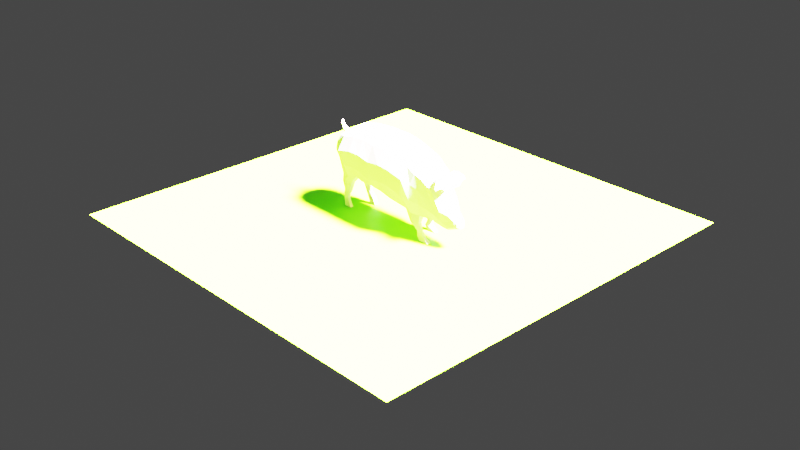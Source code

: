 # Source: pigCompleted_-_No_texture.blend  (saved by Blender 2.80.75; exported with 4.5.12 LTS)
import bpy
from mathutils import Matrix  # noqa: F401  (used for matrix-valued properties, if any)

bpy.ops.wm.read_factory_settings(use_empty=True)
scene = bpy.context.scene
scene.name = 'Scene'

# ---- collections
col_collection = bpy.data.collections.new('Collection'); scene.collection.children.link(col_collection)

# ---- materials (node trees are filled in below, after node groups)
mat_material_001 = bpy.data.materials.new('Material.001')
mat_material_002 = bpy.data.materials.new('Material.002')

# ---- material node trees
mat_material_001.use_nodes = True; mat_material_001.node_tree.nodes.clear()
_N = mat_material_001.node_tree.nodes; _L = mat_material_001.node_tree.links
n0 = _N.new('ShaderNodeOutputMaterial'); n0.name = 'Material Output'; n0.location = (300, 300)
n1 = _N.new('ShaderNodeBsdfPrincipled'); n1.name = 'Principled BSDF'; n1.location = (10, 300)
n1.distribution = 'GGX'
n1.subsurface_method = 'BURLEY'
n1.inputs[0].default_value = (0.8, 0.4383, 0.5361, 1.0)
n1.inputs[2].default_value = 1.0
n1.inputs[3].default_value = 1.45
n1.inputs[27].default_value = (0.0, 0.0, 0.0, 1.0)
n1.inputs[28].default_value = 1.0
_L.new(n1.outputs[0], n0.inputs[0])
n0.is_active_output = True
mat_material_002.use_nodes = True; mat_material_002.node_tree.nodes.clear()
_N = mat_material_002.node_tree.nodes; _L = mat_material_002.node_tree.links
n0 = _N.new('ShaderNodeOutputMaterial'); n0.name = 'Material Output'; n0.location = (300, 300)
n1 = _N.new('ShaderNodeBsdfPrincipled'); n1.name = 'Principled BSDF'; n1.location = (10, 300)
n1.distribution = 'GGX'
n1.subsurface_method = 'BURLEY'
n1.inputs[0].default_value = (0.157, 0.8, 0.0, 1.0)
n1.inputs[3].default_value = 1.45
n1.inputs[27].default_value = (0.0, 0.0, 0.0, 1.0)
n1.inputs[28].default_value = 1.0
_L.new(n1.outputs[0], n0.inputs[0])
n0.is_active_output = True

# ---- world
world_world = bpy.data.worlds.new('World'); scene.world = world_world
world_world.use_nodes = True; world_world.node_tree.nodes.clear()
_N = world_world.node_tree.nodes; _L = world_world.node_tree.links
n0 = _N.new('ShaderNodeOutputWorld'); n0.name = 'World Output'; n0.location = (300, 300)
n1 = _N.new('ShaderNodeBackground'); n1.name = 'Background'; n1.location = (10, 300)
n1.inputs[0].default_value = (0.05088, 0.05088, 0.05088, 1.0)
_L.new(n1.outputs[0], n0.inputs[0])
n0.is_active_output = True
world_world.color = (0.05088, 0.05088, 0.05088)
world_world.use_sun_shadow = False
world_world.sun_shadow_jitter_overblur = 0.0

# ---- cameras
cam_camera = bpy.data.cameras.new('Camera')
cam_camera.clip_end = 100.0
cam_camera.ortho_scale = 7.314

# ---- lights
light_light = bpy.data.lights.new('Light', 'SUN')
light_light.transmission_factor = 0.0
light_light.angle = 0.1993
light_light.energy = 1000.0
light_light.shadow_soft_size = 0.1
light_light.shadow_cascade_max_distance = 1000.0

# ---- meshes
me_plane = bpy.data.meshes.new('Plane')
me_plane.from_pydata([(0.5676, -0.1003, 0.1547), (0.448, -0.1405, 0.1889), (0.3143, -0.1429, -0.3372), (0.4815, -0.1238, -0.3691), (0.5073, -0.1668, -0.07919), (0.1295, -0.1798, -0.2852), (0.2391, -0.1346, 0.2636), (0.08434, -0.1356, 0.2917), (0.3554, -0.2563, 0.01421), (-0.05019, -0.1346, 0.2926), (-0.1807, -0.1346, 0.2911), (-0.0114, -0.1785, -0.253), (0.1684, -0.2563, 0.05389), (-0.3494, -0.1346, 0.2759), (-0.1463, -0.1767, -0.2416), (0.03027, -0.2563, 0.06381), (-0.4982, -0.1276, 0.2527), (-0.3998, -0.1531, -0.231), (-0.2953, -0.1785, -0.2377), (-0.2506, -0.2563, 0.07831), (-0.6265, -0.1531, 0.1599), (-0.6003, -0.1531, -0.2542), (-0.3872, -0.2563, 0.07831), (-0.6809, -0.1531, 0.07687), (-0.6578, -0.1224, -0.1214), (-0.549, -0.2563, 0.04092), (-0.6954, -0.1531, 0.02163), (-0.7108, -0.129, -0.0291), (-0.6444, -0.1961, -0.006689), (0.6405, -0.1238, -0.1647), (0.6751, -0.0997, 0.07137), (0.6071, -0.09163, -0.3716), (0.7363, -0.1074, -0.2427), (0.7528, -0.05721, -0.04133), (0.7252, -0.04959, -0.4143), (0.8296, -0.07488, -0.2697), (0.7963, -0.05708, -0.1209), (0.8086, -0.06852, -0.401), (-0.1117, -0.2563, 0.04931), (0.9092, -0.04626, -0.3654), (0.9119, -0.05083, -0.33), (0.8771, -0.05761, -0.3753), (0.8826, -0.06146, -0.3089), (0.8176, -0.04641, -0.2601), (0.8828, -0.04002, -0.2953), (-0.6931, -0.06622, -0.1243), (-0.7293, -0.07408, -0.03521), (-0.04002, -0.08813, -0.2933), (-0.1749, -0.0864, -0.2819), (0.869, -0.03675, -0.4038), (0.7918, -0.04247, -0.433), (0.9365, -0.02807, -0.3319), (0.6029, -0.04954, -0.4076), (0.4815, -0.04641, -0.3691), (-0.4754, -0.07653, 0.2728), (-0.338, -0.07653, 0.3003), (0.413, -0.04641, 0.2576), (0.5641, -0.04641, 0.1965), (0.6957, -0.05014, 0.08023), (-0.3193, -0.0827, -0.2623), (-0.3998, -0.07653, -0.231), (0.2926, -0.07653, -0.3122), (0.7088, -0.01195, -0.4545), (-0.6265, -0.07653, 0.1599), (0.0989, -0.0827, -0.2837), (0.7486, -0.04453, -0.04546), (-0.6003, -0.07653, -0.2542), (-0.7264, -0.07496, 0.02335), (-0.6879, -0.07898, 0.1104), (0.07258, -0.07653, 0.3018), (0.2145, -0.07653, 0.2881), (0.7934, -0.03087, -0.1049), (-0.2052, -0.07653, 0.3156), (-0.07471, -0.07653, 0.3171), (0.9322, -0.02451, -0.3803), (-0.6246, -0.1408, -0.3523), (-0.4971, -0.1408, -0.3423), (-0.4971, -0.08882, -0.3423), (-0.6246, -0.08882, -0.3523), (-0.6058, -0.1323, -0.4375), (-0.5258, -0.1323, -0.4409), (-0.5258, -0.09732, -0.4409), (-0.6039, -0.09183, -0.4391), (-0.6229, -0.1283, -0.4944), (-0.561, -0.1283, -0.497), (-0.561, -0.1013, -0.497), (-0.6261, -0.09408, -0.493), (-0.6192, -0.1269, -0.5542), (-0.5506, -0.134, -0.5586), (-0.5578, -0.09618, -0.5575), (-0.6355, -0.09557, -0.5531), (-0.6062, -0.1332, -0.6248), (-0.5218, -0.1332, -0.626), (-0.5218, -0.09636, -0.626), (-0.6062, -0.09636, -0.6248), (0.3677, -0.1375, -0.4549), (0.4867, -0.1375, -0.442), (0.4798, -0.09372, -0.4468), (0.3677, -0.09104, -0.4549), (0.4545, -0.1276, -0.5293), (0.5179, -0.1276, -0.5107), (0.512, -0.1042, -0.5148), (0.4545, -0.102, -0.5293), (0.4644, -0.1305, -0.5892), (0.5408, -0.1305, -0.5629), (0.535, -0.1014, -0.5669), (0.4644, -0.09911, -0.5892), (0.4993, -0.1359, -0.6288), (0.6081, -0.1359, -0.6281), (0.6081, -0.09367, -0.6281), (0.4993, -0.09367, -0.6288), (0.5427, -0.163, 0.04539), (0.3846, -0.203, 0.1469), (0.1865, -0.2, 0.2044), (0.04639, -0.2, 0.2162), (-0.2329, -0.2, 0.2303), (-0.3676, -0.2, 0.2226), (-0.517, -0.2, 0.1902), (-0.6407, -0.1834, 0.1008), (0.6503, -0.1463, -0.0355), (0.7478, -0.08531, -0.1297), (0.809, -0.06023, -0.1435), (-0.09827, -0.2, 0.2168), (-0.688, -0.1531, 0.04968), (0.8084, -0.04255, -0.1852), (-0.7152, -0.07262, 0.05141), (-0.7028, -0.1531, -0.006536), (0.4953, -0.1541, -0.2345), (0.3207, -0.2318, -0.1743), (0.1396, -0.2318, -0.13), (0.003397, -0.2318, -0.122), (-0.279, -0.2318, -0.1071), (-0.3963, -0.2318, -0.1015), (-0.5764, -0.1883, -0.1112), (-0.659, -0.1531, -0.09239), (0.6216, -0.1243, -0.2756), (0.7347, -0.08962, -0.3437), (0.8189, -0.07014, -0.3366), (-0.1358, -0.2318, -0.1517), (0.9098, -0.04922, -0.3477), (0.8816, -0.06152, -0.3416), (-0.7324, -0.07043, -0.004869), (0.9352, -0.02531, -0.3568), (0.5218, -0.123, 0.17), (0.3955, -0.1542, -0.355), (0.426, -0.2031, -0.03257), (0.387, -0.06147, -0.3406), (0.4885, -0.04641, 0.227), (0.4244, -0.1624, -0.4506), (0.4212, -0.08299, -0.4502), (0.4838, -0.1485, -0.5218), (0.4811, -0.09523, -0.5215), (0.5065, -0.1367, -0.5766), (0.4975, -0.09236, -0.5775), (0.5537, -0.1359, -0.6285), (0.5537, -0.09367, -0.6285), (0.4694, -0.1856, 0.08378), (0.4044, -0.1987, -0.2025), (-0.418, -0.1346, 0.2621), (-0.5072, -0.1761, -0.2453), (-0.4681, -0.2563, 0.05961), (-0.5, -0.07653, -0.2426), (-0.4067, -0.07653, 0.2866), (-0.5681, -0.1638, -0.35), (-0.5579, -0.07264, -0.3396), (-0.5667, -0.1524, -0.4419), (-0.5645, -0.07515, -0.4308), (-0.5902, -0.1376, -0.4939), (-0.5883, -0.0896, -0.4858), (-0.5946, -0.134, -0.5567), (-0.5946, -0.09559, -0.5567), (-0.564, -0.1332, -0.6254), (-0.564, -0.09636, -0.6254), (-0.4423, -0.2, 0.2064), (-0.4936, -0.2332, -0.109), (0.769, -0.1157, -0.01977), (0.7018, -0.152, 0.06027), (0.6953, -0.1111, 0.1005), (0.798, -0.091, -0.01129), (0.7686, -0.1355, 0.02406), (0.7297, -0.1569, 0.06612), (0.7282, -0.1444, 0.09573), (0.7912, -0.1369, 0.02769), (0.7713, -0.1978, 0.01372), (0.7619, -0.1987, 0.03175), (0.7602, -0.1917, 0.05076), (0.7816, -0.1875, 0.02748), (-0.688, -0.03284, 0.1229), (-0.6725, -0.03218, 0.1438), (-0.7441, -0.02152, 0.1558), (-0.7368, -0.02185, 0.1677), (-0.7725, -0.01542, 0.2035), (-0.7657, -0.01588, 0.2101), (-0.7777, -0.01172, 0.2315), (-0.7703, -0.0118, 0.2341), (-0.7687, -0.006673, 0.2438), (-0.7652, -0.00761, 0.2425), (0.4815, 0.0, -0.3691), (0.5641, 0.0, 0.1965), (0.413, 0.0, 0.2756), (0.2928, 0.0, -0.3201), (0.1085, 0.0, -0.301), (0.2145, 0.0, 0.3062), (0.07258, 0.0, 0.3199), (-0.03262, 0.0, -0.3115), (-0.3105, 0.0, -0.2998), (-0.2052, 0.0, 0.3337), (-0.338, 0.0, 0.3184), (-0.4128, 0.0, -0.2754), (-0.6416, 0.0, -0.219), (-0.4754, 0.0, 0.2728), (-0.6265, 0.0, 0.1599), (-0.6879, 0.0, 0.09229), (-0.704, 0.0, -0.09413), (-0.7248, 0.0, -0.03361), (0.604, 0.0, -0.4069), (0.678, 0.0, 0.08577), (0.7059, 0.0, -0.4488), (0.7684, 0.0, -0.05219), (0.7887, 0.0, -0.4404), (0.7974, 0.0, -0.1002), (-0.07471, 0.0, 0.3352), (-0.1703, 0.0, -0.2833), (-0.7314, 0.0, 0.01991), (0.8176, 0.0, -0.2601), (0.9314, 0.0, -0.3835), (0.9369, 0.0, -0.331), (0.866, 0.0, -0.4136), (0.8819, 0.0, -0.2925), (0.5676, 0.1003, 0.1547), (0.448, 0.1405, 0.1889), (0.3143, 0.1429, -0.3372), (0.4815, 0.1238, -0.3691), (0.5073, 0.1668, -0.07919), (0.1295, 0.1798, -0.2852), (0.2391, 0.1346, 0.2636), (0.08434, 0.1356, 0.2917), (0.3554, 0.2563, 0.01421), (-0.05019, 0.1346, 0.2926), (-0.1807, 0.1346, 0.2911), (-0.0114, 0.1785, -0.253), (0.1684, 0.2563, 0.05389), (-0.3494, 0.1346, 0.2759), (-0.1463, 0.1767, -0.2416), (0.03027, 0.2563, 0.06381), (-0.4982, 0.1276, 0.2527), (-0.3998, 0.1531, -0.231), (-0.2953, 0.1785, -0.2377), (-0.2506, 0.2563, 0.07831), (-0.6265, 0.1531, 0.1599), (-0.6003, 0.1531, -0.2542), (-0.3872, 0.2563, 0.07831), (-0.6809, 0.1531, 0.07687), (-0.6578, 0.1224, -0.1214), (-0.549, 0.2563, 0.04092), (-0.6954, 0.1531, 0.02163), (-0.7108, 0.129, -0.0291), (-0.6444, 0.1961, -0.006689), (0.6405, 0.1238, -0.1647), (0.6751, 0.0997, 0.07137), (0.6071, 0.09163, -0.3716), (0.7363, 0.1074, -0.2427), (0.7528, 0.05721, -0.04133), (0.7252, 0.04959, -0.4143), (0.8296, 0.07488, -0.2697), (0.7963, 0.05708, -0.1209), (0.8086, 0.06852, -0.401), (-0.1117, 0.2563, 0.04931), (0.9092, 0.04626, -0.3654), (0.9119, 0.05083, -0.33), (0.8771, 0.05761, -0.3753), (0.8826, 0.06146, -0.3089), (0.8176, 0.04641, -0.2601), (0.8828, 0.04002, -0.2953), (-0.6931, 0.06622, -0.1243), (-0.7293, 0.07408, -0.03521), (-0.04002, 0.08813, -0.2933), (-0.1749, 0.0864, -0.2819), (0.869, 0.03675, -0.4038), (0.7918, 0.04247, -0.433), (0.9365, 0.02807, -0.3319), (0.6029, 0.04954, -0.4076), (0.4815, 0.04641, -0.3691), (-0.4754, 0.07653, 0.2728), (-0.338, 0.07653, 0.3003), (0.413, 0.04641, 0.2576), (0.5641, 0.04641, 0.1965), (0.6957, 0.05014, 0.08023), (-0.3193, 0.0827, -0.2623), (-0.3998, 0.07653, -0.231), (0.2926, 0.07653, -0.3122), (0.7088, 0.01195, -0.4545), (-0.6265, 0.07653, 0.1599), (0.0989, 0.0827, -0.2837), (0.7486, 0.04453, -0.04546), (-0.6003, 0.07653, -0.2542), (-0.7264, 0.07496, 0.02335), (-0.6879, 0.07898, 0.1104), (0.07258, 0.07653, 0.3018), (0.2145, 0.07653, 0.2881), (0.7934, 0.03087, -0.1049), (-0.2052, 0.07653, 0.3156), (-0.07471, 0.07653, 0.3171), (0.9337, 0.02423, -0.3801), (-0.6062, 0.1408, -0.3523), (-0.4787, 0.1408, -0.3423), (-0.4787, 0.08882, -0.3423), (-0.6062, 0.08882, -0.3523), (-0.5563, 0.1323, -0.4375), (-0.4763, 0.1323, -0.4409), (-0.4763, 0.09732, -0.4409), (-0.5544, 0.09183, -0.4391), (-0.5313, 0.1283, -0.4944), (-0.4694, 0.1283, -0.497), (-0.4694, 0.1013, -0.497), (-0.5345, 0.09408, -0.493), (-0.4908, 0.1269, -0.5542), (-0.4222, 0.134, -0.5586), (-0.4294, 0.09618, -0.5575), (-0.5071, 0.09557, -0.5531), (-0.4778, 0.1332, -0.6248), (-0.3933, 0.1332, -0.626), (-0.3933, 0.09636, -0.626), (-0.4778, 0.09636, -0.6248), (0.3238, 0.1375, -0.4549), (0.4428, 0.1375, -0.442), (0.4358, 0.09372, -0.4468), (0.3238, 0.09104, -0.4549), (0.3564, 0.1383, -0.5293), (0.4412, 0.1276, -0.5107), (0.4353, 0.1042, -0.5148), (0.3622, 0.1083, -0.5293), (0.338, 0.1305, -0.5892), (0.4145, 0.1305, -0.5629), (0.4086, 0.1014, -0.5669), (0.338, 0.09911, -0.5892), (0.373, 0.1359, -0.6288), (0.4818, 0.1359, -0.6281), (0.4818, 0.09367, -0.6281), (0.373, 0.09367, -0.6288), (0.8098, 0.0, -0.1826), (-0.7174, 0.0, 0.05148), (0.5427, 0.163, 0.04539), (0.3846, 0.203, 0.1469), (0.1865, 0.2, 0.2044), (0.04639, 0.2, 0.2162), (-0.2329, 0.2, 0.2303), (-0.3676, 0.2, 0.2226), (-0.517, 0.2, 0.1902), (-0.6407, 0.1834, 0.1008), (0.6503, 0.1463, -0.0355), (0.7478, 0.08531, -0.1297), (0.809, 0.06023, -0.1435), (-0.09827, 0.2, 0.2168), (-0.688, 0.1531, 0.04968), (0.8084, 0.04255, -0.1852), (-0.7152, 0.07262, 0.05141), (-0.7285, 0.0, -0.01005), (0.9367, -0.0004912, -0.3578), (-0.7028, 0.1531, -0.006536), (0.4953, 0.1541, -0.2345), (0.3207, 0.2318, -0.1743), (0.1396, 0.2318, -0.13), (0.003397, 0.2318, -0.122), (-0.279, 0.2318, -0.1071), (-0.3963, 0.2318, -0.1015), (-0.5764, 0.1883, -0.1112), (-0.659, 0.1531, -0.09239), (0.6216, 0.1243, -0.2756), (0.7347, 0.08962, -0.3437), (0.8189, 0.07014, -0.3366), (-0.1358, 0.2318, -0.1517), (0.9098, 0.04922, -0.3477), (0.8816, 0.06152, -0.3416), (-0.7324, 0.07043, -0.004869), (0.9362, 0.02441, -0.3571), (0.4885, 0.0, 0.2451), (0.3871, 0.0, -0.3446), (0.5218, 0.123, 0.17), (0.3955, 0.1542, -0.355), (0.426, 0.2031, -0.03257), (0.387, 0.06147, -0.3406), (0.4885, 0.04641, 0.227), (0.3805, 0.1624, -0.4506), (0.3773, 0.08299, -0.4502), (0.4071, 0.1485, -0.5218), (0.4045, 0.09523, -0.5215), (0.3802, 0.1367, -0.5766), (0.3712, 0.09236, -0.5775), (0.4274, 0.1359, -0.6285), (0.4274, 0.09367, -0.6285), (0.4694, 0.1856, 0.08378), (0.4044, 0.1987, -0.2025), (-0.4067, 0.0, 0.3047), (-0.5617, 0.0, -0.2529), (-0.418, 0.1346, 0.2621), (-0.5072, 0.1761, -0.2453), (-0.4681, 0.2563, 0.05961), (-0.5, 0.07653, -0.2426), (-0.4067, 0.07653, 0.2866), (-0.5497, 0.1638, -0.35), (-0.5396, 0.07264, -0.3396), (-0.5172, 0.1524, -0.4419), (-0.5149, 0.07515, -0.4308), (-0.4986, 0.1376, -0.4939), (-0.4966, 0.0896, -0.4858), (-0.4661, 0.134, -0.5567), (-0.4661, 0.09559, -0.5567), (-0.4355, 0.1332, -0.6254), (-0.4355, 0.09636, -0.6254), (-0.4423, 0.2, 0.2064), (-0.4936, 0.2332, -0.109), (0.769, 0.1157, -0.01977), (0.7018, 0.152, 0.06027), (0.6953, 0.1111, 0.1005), (0.798, 0.091, -0.01129), (0.7686, 0.1355, 0.02406), (0.7297, 0.1569, 0.06612), (0.7282, 0.1444, 0.09573), (0.7912, 0.1369, 0.02769), (0.7713, 0.1978, 0.01372), (0.7619, 0.1987, 0.03175), (0.7602, 0.1917, 0.05076), (0.7816, 0.1875, 0.02748), (-0.6724, 0.0, 0.1526), (-0.6905, 0.0, 0.1178), (-0.688, 0.03284, 0.1229), (-0.6725, 0.03218, 0.1438), (-0.7347, 0.0, 0.1739), (-0.7455, 0.0, 0.1543), (-0.7441, 0.02152, 0.1558), (-0.7368, 0.02185, 0.1677), (-0.763, 0.0, 0.2125), (-0.7745, 0.0, 0.2028), (-0.7725, 0.01542, 0.2035), (-0.7657, 0.01588, 0.2101), (-0.7683, 0.0, 0.2354), (-0.7792, 0.0, 0.2316), (-0.7777, 0.01172, 0.2315), (-0.7703, 0.0118, 0.2341), (-0.7642, 0.0, 0.2435), (-0.7668, 0.0, 0.2458), (-0.7687, 0.006673, 0.2438), (-0.7652, 0.00761, 0.2425)], [], [(157, 144, 3, 127), (129, 5, 2, 128), (130, 11, 5, 129), (138, 14, 11, 130), (132, 17, 18, 131), (174, 159, 17, 132), (134, 24, 21, 133), (123, 118, 20, 23), (127, 3, 31, 135), (135, 31, 34, 136), (136, 34, 37, 137), (131, 18, 14, 138), (115, 19, 38, 122), (120, 32, 35, 121), (119, 29, 32, 120), (111, 4, 29, 119), (126, 134, 28, 26), (118, 28, 25, 117), (173, 160, 22, 116), (116, 22, 19, 115), (122, 38, 15, 114), (114, 15, 12, 113), (113, 12, 8, 112), (156, 145, 4, 111), (140, 41, 39, 139), (137, 37, 41, 140), (44, 43, 35, 42), (46, 45, 24, 27), (48, 47, 11, 14), (50, 49, 41, 37), (51, 44, 42, 40), (53, 52, 31, 3), (162, 54, 16, 158), (147, 56, 1, 143), (58, 57, 0, 30), (60, 59, 18, 17), (144, 2, 95, 148), (52, 62, 34, 31), (54, 63, 20, 16), (64, 61, 2, 5), (33, 65, 178, 175), (161, 60, 77, 164), (125, 67, 26, 123), (70, 69, 7, 6), (124, 71, 36, 121), (56, 70, 6, 1), (62, 50, 37, 34), (63, 68, 23, 20), (71, 65, 33, 36), (45, 66, 21, 24), (73, 72, 10, 9), (69, 73, 9, 7), (47, 64, 5, 11), (59, 48, 14, 18), (142, 51, 40, 139), (141, 46, 27, 126), (49, 74, 39, 41), (72, 55, 13, 10), (206, 207, 55, 72), (227, 225, 74, 49), (357, 214, 46, 141), (358, 226, 51, 142), (205, 222, 48, 59), (204, 201, 64, 47), (203, 221, 73, 69), (221, 206, 72, 73), (213, 209, 66, 45), (220, 218, 65, 71), (63, 211, 424, 188), (217, 219, 50, 62), (199, 202, 70, 56), (340, 220, 71, 124), (202, 203, 69, 70), (341, 223, 67, 125), (394, 208, 60, 161), (218, 216, 58, 65), (201, 200, 61, 64), (210, 211, 63, 54), (215, 217, 62, 52), (377, 197, 53, 146), (208, 205, 59, 60), (216, 198, 57, 58), (376, 199, 56, 147), (393, 210, 54, 162), (197, 215, 52, 53), (226, 228, 44, 51), (219, 227, 49, 50), (222, 204, 47, 48), (214, 213, 45, 46), (228, 224, 43, 44), (75, 78, 82, 79), (159, 21, 75, 163), (21, 66, 78, 75), (60, 17, 76, 77), (166, 81, 85, 168), (163, 75, 79, 165), (164, 77, 81, 166), (77, 76, 80, 81), (85, 84, 88, 89), (81, 80, 84, 85), (79, 82, 86, 83), (165, 79, 83, 167), (87, 90, 94, 91), (83, 86, 90, 87), (167, 83, 87, 169), (168, 85, 89, 170), (172, 93, 92, 171), (169, 87, 91, 171), (170, 89, 93, 172), (89, 88, 92, 93), (95, 98, 102, 99), (146, 53, 97, 149), (2, 61, 98, 95), (53, 3, 96, 97), (99, 102, 106, 103), (148, 95, 99, 150), (149, 97, 101, 151), (97, 96, 100, 101), (153, 105, 109, 155), (150, 99, 103, 152), (151, 101, 105, 153), (101, 100, 104, 105), (155, 109, 108, 154), (105, 104, 108, 109), (103, 106, 110, 107), (152, 103, 107, 154), (212, 341, 125, 68), (224, 340, 124, 43), (43, 124, 121, 35), (68, 125, 123, 23), (143, 156, 111, 0), (6, 113, 112, 1), (7, 114, 113, 6), (9, 122, 114, 7), (13, 116, 115, 10), (158, 173, 116, 13), (20, 118, 117, 16), (0, 111, 119, 30), (30, 119, 120, 33), (33, 120, 121, 36), (10, 115, 122, 9), (26, 28, 118, 123), (225, 358, 142, 74), (223, 357, 141, 67), (67, 141, 126, 26), (74, 142, 139, 39), (35, 137, 140, 42), (42, 140, 139, 40), (27, 24, 134, 126), (19, 131, 138, 38), (32, 136, 137, 35), (29, 135, 136, 32), (4, 127, 135, 29), (28, 134, 133, 25), (160, 174, 132, 22), (22, 132, 131, 19), (38, 138, 130, 15), (15, 130, 129, 12), (12, 129, 128, 8), (145, 157, 127, 4), (8, 128, 157, 145), (1, 112, 156, 143), (104, 152, 154, 108), (110, 155, 154, 107), (102, 151, 153, 106), (100, 150, 152, 104), (106, 153, 155, 110), (98, 149, 151, 102), (96, 148, 150, 100), (61, 146, 149, 98), (198, 376, 147, 57), (200, 377, 146, 61), (3, 144, 148, 96), (57, 147, 143, 0), (112, 8, 145, 156), (128, 2, 144, 157), (25, 133, 174, 160), (16, 117, 173, 158), (90, 170, 172, 94), (88, 169, 171, 92), (94, 172, 171, 91), (86, 168, 170, 90), (84, 167, 169, 88), (80, 165, 167, 84), (78, 164, 166, 82), (76, 163, 165, 80), (82, 166, 168, 86), (17, 159, 163, 76), (207, 393, 162, 55), (209, 394, 161, 66), (66, 161, 164, 78), (55, 162, 158, 13), (117, 25, 160, 173), (133, 21, 159, 174), (177, 176, 180, 181), (30, 33, 175, 176), (65, 58, 177, 178), (58, 30, 176, 177), (179, 182, 186, 183), (175, 178, 182, 179), (176, 175, 179, 180), (178, 177, 181, 182), (186, 185, 184, 183), (180, 179, 183, 184), (182, 181, 185, 186), (181, 180, 184, 185), (188, 424, 428, 190), (68, 63, 188, 187), (212, 68, 187, 425), (189, 190, 192, 191), (187, 188, 190, 189), (425, 187, 189, 429), (192, 432, 436, 194), (429, 189, 191, 433), (190, 428, 432, 192), (193, 194, 196, 195), (191, 192, 194, 193), (433, 191, 193, 437), (440, 441, 195, 196), (437, 193, 195, 441), (194, 436, 440, 196), (392, 360, 232, 379), (362, 361, 231, 234), (363, 362, 234, 240), (371, 363, 240, 243), (365, 364, 247, 246), (411, 365, 246, 396), (367, 366, 250, 253), (354, 252, 249, 349), (360, 368, 260, 232), (368, 369, 263, 260), (369, 370, 266, 263), (364, 371, 243, 247), (346, 353, 267, 248), (351, 352, 264, 261), (350, 351, 261, 258), (342, 350, 258, 233), (359, 255, 257, 367), (349, 348, 254, 257), (410, 347, 251, 397), (347, 346, 248, 251), (353, 345, 244, 267), (345, 344, 241, 244), (344, 343, 237, 241), (391, 342, 233, 380), (373, 372, 268, 270), (370, 373, 270, 266), (273, 271, 264, 272), (275, 256, 253, 274), (277, 243, 240, 276), (279, 266, 270, 278), (280, 269, 271, 273), (282, 232, 260, 281), (399, 395, 245, 283), (382, 378, 230, 285), (287, 259, 229, 286), (289, 246, 247, 288), (379, 383, 324, 231), (281, 260, 263, 291), (283, 245, 249, 292), (293, 234, 231, 290), (262, 412, 415, 294), (398, 401, 306, 289), (356, 354, 255, 296), (299, 235, 236, 298), (355, 352, 265, 300), (285, 230, 235, 299), (291, 263, 266, 279), (292, 249, 252, 297), (300, 265, 262, 294), (274, 253, 250, 295), (302, 238, 239, 301), (298, 236, 238, 302), (276, 240, 234, 293), (288, 247, 243, 277), (375, 372, 269, 280), (374, 359, 256, 275), (278, 270, 268, 303), (301, 239, 242, 284), (206, 301, 284, 207), (227, 278, 303, 225), (357, 374, 275, 214), (358, 375, 280, 226), (205, 288, 277, 222), (204, 276, 293, 201), (203, 298, 302, 221), (221, 302, 301, 206), (213, 274, 295, 209), (220, 300, 294, 218), (292, 427, 424, 211), (217, 291, 279, 219), (199, 285, 299, 202), (340, 355, 300, 220), (202, 299, 298, 203), (341, 356, 296, 223), (394, 398, 289, 208), (218, 294, 287, 216), (201, 293, 290, 200), (210, 283, 292, 211), (215, 281, 291, 217), (377, 381, 282, 197), (208, 289, 288, 205), (216, 287, 286, 198), (376, 382, 285, 199), (393, 399, 283, 210), (197, 282, 281, 215), (226, 280, 273, 228), (219, 279, 278, 227), (222, 277, 276, 204), (214, 275, 274, 213), (228, 273, 272, 224), (304, 308, 311, 307), (396, 400, 304, 250), (250, 304, 307, 295), (289, 306, 305, 246), (403, 405, 314, 310), (400, 402, 308, 304), (401, 403, 310, 306), (306, 310, 309, 305), (314, 318, 317, 313), (310, 314, 313, 309), (308, 312, 315, 311), (402, 404, 312, 308), (316, 320, 323, 319), (312, 316, 319, 315), (404, 406, 316, 312), (405, 407, 318, 314), (409, 408, 321, 322), (406, 408, 320, 316), (407, 409, 322, 318), (318, 322, 321, 317), (324, 328, 331, 327), (381, 384, 326, 282), (231, 324, 327, 290), (282, 326, 325, 232), (328, 332, 335, 331), (383, 385, 328, 324), (384, 386, 330, 326), (326, 330, 329, 325), (388, 390, 338, 334), (385, 387, 332, 328), (386, 388, 334, 330), (330, 334, 333, 329), (390, 389, 337, 338), (334, 338, 337, 333), (332, 336, 339, 335), (387, 389, 336, 332), (212, 297, 356, 341), (224, 272, 355, 340), (272, 264, 352, 355), (297, 252, 354, 356), (378, 229, 342, 391), (235, 230, 343, 344), (236, 235, 344, 345), (238, 236, 345, 353), (242, 239, 346, 347), (395, 242, 347, 410), (249, 245, 348, 349), (229, 259, 350, 342), (259, 262, 351, 350), (262, 265, 352, 351), (239, 238, 353, 346), (255, 354, 349, 257), (225, 303, 375, 358), (223, 296, 374, 357), (296, 255, 359, 374), (303, 268, 372, 375), (264, 271, 373, 370), (271, 269, 372, 373), (256, 359, 367, 253), (248, 267, 371, 364), (261, 264, 370, 369), (258, 261, 369, 368), (233, 258, 368, 360), (257, 254, 366, 367), (397, 251, 365, 411), (251, 248, 364, 365), (267, 244, 363, 371), (244, 241, 362, 363), (241, 237, 361, 362), (380, 233, 360, 392), (237, 380, 392, 361), (230, 378, 391, 343), (333, 337, 389, 387), (339, 336, 389, 390), (331, 335, 388, 386), (329, 333, 387, 385), (335, 339, 390, 388), (327, 331, 386, 384), (325, 329, 385, 383), (290, 327, 384, 381), (198, 286, 382, 376), (200, 290, 381, 377), (232, 325, 383, 379), (286, 229, 378, 382), (343, 391, 380, 237), (361, 392, 379, 231), (254, 397, 411, 366), (245, 395, 410, 348), (319, 323, 409, 407), (317, 321, 408, 406), (323, 320, 408, 409), (315, 319, 407, 405), (313, 317, 406, 404), (309, 313, 404, 402), (307, 311, 403, 401), (305, 309, 402, 400), (311, 315, 405, 403), (246, 305, 400, 396), (207, 284, 399, 393), (209, 295, 398, 394), (295, 307, 401, 398), (284, 242, 395, 399), (348, 410, 397, 254), (366, 411, 396, 250), (414, 418, 417, 413), (259, 413, 412, 262), (294, 415, 414, 287), (287, 414, 413, 259), (416, 420, 423, 419), (412, 416, 419, 415), (413, 417, 416, 412), (415, 419, 418, 414), (423, 420, 421, 422), (417, 421, 420, 416), (419, 423, 422, 418), (418, 422, 421, 417), (427, 431, 428, 424), (297, 426, 427, 292), (212, 425, 426, 297), (430, 434, 435, 431), (426, 430, 431, 427), (425, 429, 430, 426), (435, 439, 436, 432), (429, 433, 434, 430), (431, 435, 432, 428), (438, 442, 443, 439), (434, 438, 439, 435), (433, 437, 438, 434), (440, 443, 442, 441), (437, 441, 442, 438), (439, 443, 440, 436)])
_uv = me_plane.uv_layers.new(name='UVMap')
_uv.uv.foreach_set('vector', [1.0, 0.2451, 1.0, 0.0, 1.0, 0.0, 1.0, 0.2451, 1.0, 0.2451, 1.0, 0.0, 1.0, 0.0, 1.0, 0.2451, 1.0, 0.2451, 1.0, 0.0, 1.0, 0.0, 1.0, 0.2451, 1.0, 0.2451, 1.0, 0.0, 1.0, 0.0, 1.0, 0.2451, 1.0, 0.2451, 1.0, 0.0, 1.0, 0.0, 1.0, 0.2451, 1.0, 0.2451, 1.0, 0.0, 1.0, 0.0, 1.0, 0.2451, 1.0, 0.2451, 1.0, 0.0, 1.0, 0.0, 1.0, 0.2451, 0.0, 0.7539, 1.0, 0.7539, 1.0, 1.0, 0.0, 1.0, 1.0, 0.2451, 1.0, 0.0, 1.0, 0.0, 1.0, 0.2451, 1.0, 0.2451, 1.0, 0.0, 1.0, 0.0, 1.0, 0.2451, 1.0, 0.2451, 1.0, 0.0, 1.0, 0.0, 1.0, 0.2451, 1.0, 0.2451, 1.0, 0.0, 1.0, 0.0, 1.0, 0.2451, 1.0, 0.7539, 1.0, 0.5, 1.0, 0.5, 1.0, 0.7539, 1.0, 0.7539, 1.0, 0.5, 1.0, 0.5, 1.0, 0.7539, 1.0, 0.7539, 1.0, 0.5, 1.0, 0.5, 1.0, 0.7539, 1.0, 0.7539, 1.0, 0.5, 1.0, 0.5, 1.0, 0.7539, 0.0, 0.2451, 1.0, 0.2451, 1.0, 0.5, 0.0, 0.5, 1.0, 0.7539, 1.0, 0.5, 1.0, 0.5, 1.0, 0.7539, 1.0, 0.7539, 1.0, 0.5, 1.0, 0.5, 1.0, 0.7539, 1.0, 0.7539, 1.0, 0.5, 1.0, 0.5, 1.0, 0.7539, 1.0, 0.7539, 1.0, 0.5, 1.0, 0.5, 1.0, 0.7539, 1.0, 0.7539, 1.0, 0.5, 1.0, 0.5, 1.0, 0.7539, 1.0, 0.7539, 1.0, 0.5, 1.0, 0.5, 1.0, 0.7539, 1.0, 0.7539, 1.0, 0.5, 1.0, 0.5, 1.0, 0.7539, 1.0, 0.2451, 1.0, 0.0, 1.0, 0.0, 1.0, 0.2451, 1.0, 0.2451, 1.0, 0.0, 1.0, 0.0, 1.0, 0.2451, 1.0, 0.5, 1.0, 0.5, 1.0, 0.5, 1.0, 0.5, 0.0, 0.0, 1.0, 0.0, 1.0, 0.0, 0.0, 0.0, 1.0, 0.0, 1.0, 0.0, 1.0, 0.0, 1.0, 0.0, 1.0, 0.0, 1.0, 0.0, 1.0, 0.0, 1.0, 0.0, 1.0, 0.5, 1.0, 0.5, 1.0, 0.5, 1.0, 0.5, 1.0, 0.0, 1.0, 0.0, 1.0, 0.0, 1.0, 0.0, 1.0, 1.0, 1.0, 1.0, 1.0, 1.0, 1.0, 1.0, 1.0, 1.0, 1.0, 1.0, 1.0, 1.0, 1.0, 1.0, 1.0, 1.0, 1.0, 1.0, 1.0, 1.0, 1.0, 1.0, 1.0, 0.0, 1.0, 0.0, 1.0, 0.0, 1.0, 0.0, 1.0, 0.0, 1.0, 0.0, 1.0, 0.0, 1.0, 0.0, 1.0, 0.0, 1.0, 0.0, 1.0, 0.0, 1.0, 0.0, 1.0, 1.0, 1.0, 1.0, 1.0, 1.0, 1.0, 1.0, 1.0, 0.0, 1.0, 0.0, 1.0, 0.0, 1.0, 0.0, 1.0, 1.0, 1.0, 1.0, 1.0, 1.0, 1.0, 1.0, 1.0, 0.0, 1.0, 0.0, 1.0, 0.0, 1.0, 0.0, 0.0, 0.7539, 0.0, 0.5, 0.0, 0.5, 0.0, 0.7539, 1.0, 1.0, 1.0, 1.0, 1.0, 1.0, 1.0, 1.0, 1.0, 0.7539, 1.0, 1.0, 1.0, 1.0, 1.0, 0.7539, 1.0, 1.0, 1.0, 1.0, 1.0, 1.0, 1.0, 1.0, 1.0, 0.0, 1.0, 0.0, 1.0, 0.0, 1.0, 0.0, 1.0, 1.0, 0.0, 1.0, 0.0, 1.0, 1.0, 1.0, 1.0, 1.0, 1.0, 1.0, 1.0, 1.0, 1.0, 1.0, 1.0, 0.0, 1.0, 0.0, 1.0, 0.0, 1.0, 0.0, 1.0, 1.0, 1.0, 1.0, 1.0, 1.0, 1.0, 1.0, 1.0, 1.0, 1.0, 1.0, 1.0, 1.0, 1.0, 1.0, 1.0, 0.0, 1.0, 0.0, 1.0, 0.0, 1.0, 0.0, 1.0, 0.0, 1.0, 0.0, 1.0, 0.0, 1.0, 0.0, 1.0, 0.2451, 1.0, 0.5, 1.0, 0.5, 1.0, 0.2451, 0.0, 0.2451, 0.0, 0.0, 0.0, 0.0, 0.0, 0.2451, 1.0, 0.0, 1.0, 0.0, 1.0, 0.0, 1.0, 0.0, 1.0, 1.0, 1.0, 1.0, 1.0, 1.0, 1.0, 1.0, 1.0, 1.0, 1.0, 1.0, 1.0, 1.0, 1.0, 1.0, 1.0, 0.0, 1.0, 0.0, 1.0, 0.0, 1.0, 0.0, 0.0, 0.2451, 0.0, 0.0, 0.0, 0.0, 0.0, 0.2451, 1.0, 0.2451, 1.0, 0.5, 1.0, 0.5, 1.0, 0.2451, 1.0, 0.0, 1.0, 0.0, 1.0, 0.0, 1.0, 0.0, 1.0, 0.0, 1.0, 0.0, 1.0, 0.0, 1.0, 0.0, 1.0, 1.0, 1.0, 1.0, 1.0, 1.0, 1.0, 1.0, 1.0, 1.0, 1.0, 1.0, 1.0, 1.0, 1.0, 1.0, 1.0, 0.0, 1.0, 0.0, 1.0, 0.0, 1.0, 0.0, 1.0, 1.0, 1.0, 1.0, 1.0, 1.0, 1.0, 1.0, 1.0, 1.0, 1.0, 1.0, 1.0, 1.0, 1.0, 1.0, 1.0, 0.0, 1.0, 0.0, 1.0, 0.0, 1.0, 0.0, 1.0, 1.0, 1.0, 1.0, 1.0, 1.0, 1.0, 1.0, 1.0, 0.7539, 1.0, 1.0, 1.0, 1.0, 1.0, 0.7539, 1.0, 1.0, 1.0, 1.0, 1.0, 1.0, 1.0, 1.0, 0.0, 0.7539, 0.0, 0.5, 0.0, 0.5, 0.0, 0.7539, 1.0, 0.0, 1.0, 0.0, 1.0, 0.0, 1.0, 0.0, 1.0, 1.0, 1.0, 1.0, 1.0, 1.0, 1.0, 1.0, 1.0, 0.0, 1.0, 0.0, 1.0, 0.0, 1.0, 0.0, 1.0, 1.0, 1.0, 1.0, 1.0, 1.0, 1.0, 1.0, 1.0, 0.0, 1.0, 0.0, 1.0, 0.0, 1.0, 0.0, 1.0, 0.0, 1.0, 0.0, 1.0, 0.0, 1.0, 0.0, 1.0, 0.0, 1.0, 0.0, 1.0, 0.0, 1.0, 0.0, 1.0, 1.0, 1.0, 1.0, 1.0, 1.0, 1.0, 1.0, 1.0, 1.0, 1.0, 1.0, 1.0, 1.0, 1.0, 1.0, 1.0, 1.0, 1.0, 1.0, 1.0, 1.0, 1.0, 1.0, 1.0, 0.0, 1.0, 0.0, 1.0, 0.0, 1.0, 0.0, 1.0, 0.5, 1.0, 0.5, 1.0, 0.5, 1.0, 0.5, 1.0, 0.0, 1.0, 0.0, 1.0, 0.0, 1.0, 0.0, 1.0, 0.0, 1.0, 0.0, 1.0, 0.0, 1.0, 0.0, 0.0, 0.0, 1.0, 0.0, 1.0, 0.0, 0.0, 0.0, 1.0, 0.5, 1.0, 0.5, 1.0, 0.5, 1.0, 0.5, 1.0, 0.0, 1.0, 0.0, 1.0, 0.0, 1.0, 0.0, 1.0, 0.0, 1.0, 0.0, 1.0, 0.0, 1.0, 0.0, 1.0, 0.0, 1.0, 0.0, 1.0, 0.0, 1.0, 0.0, 1.0, 0.0, 1.0, 0.0, 1.0, 0.0, 1.0, 0.0, 1.0, 0.0, 1.0, 0.0, 1.0, 0.0, 1.0, 0.0, 1.0, 0.0, 1.0, 0.0, 1.0, 0.0, 1.0, 0.0, 1.0, 0.0, 1.0, 0.0, 1.0, 0.0, 1.0, 0.0, 1.0, 0.0, 1.0, 0.0, 1.0, 0.0, 1.0, 0.0, 1.0, 0.0, 1.0, 0.0, 1.0, 0.0, 1.0, 0.0, 1.0, 0.0, 1.0, 0.0, 1.0, 0.0, 1.0, 0.0, 1.0, 0.0, 1.0, 0.0, 1.0, 0.0, 1.0, 0.0, 1.0, 0.0, 1.0, 0.0, 1.0, 0.0, 1.0, 0.0, 1.0, 0.0, 1.0, 0.0, 1.0, 0.0, 1.0, 0.0, 1.0, 0.0, 1.0, 0.0, 1.0, 0.0, 1.0, 0.0, 1.0, 0.0, 1.0, 0.0, 1.0, 0.0, 1.0, 0.0, 1.0, 0.0, 1.0, 0.0, 1.0, 0.0, 1.0, 0.0, 1.0, 0.0, 1.0, 0.0, 1.0, 0.0, 1.0, 0.0, 1.0, 0.0, 1.0, 0.0, 1.0, 0.0, 1.0, 0.0, 1.0, 0.0, 1.0, 0.0, 1.0, 0.0, 1.0, 0.0, 1.0, 0.0, 1.0, 0.0, 1.0, 0.0, 1.0, 0.0, 1.0, 0.0, 1.0, 0.0, 1.0, 0.0, 1.0, 0.0, 1.0, 0.0, 1.0, 0.0, 1.0, 0.0, 1.0, 0.0, 1.0, 0.0, 1.0, 0.0, 1.0, 0.0, 1.0, 0.0, 1.0, 0.0, 1.0, 0.0, 1.0, 0.0, 1.0, 0.0, 1.0, 0.0, 1.0, 0.0, 1.0, 0.0, 1.0, 0.0, 1.0, 0.0, 1.0, 0.0, 1.0, 0.0, 1.0, 0.0, 1.0, 0.0, 1.0, 0.0, 1.0, 0.0, 1.0, 0.0, 1.0, 0.0, 1.0, 0.0, 1.0, 0.0, 1.0, 0.0, 1.0, 0.0, 1.0, 0.0, 1.0, 0.0, 1.0, 0.0, 1.0, 0.0, 1.0, 0.0, 1.0, 0.0, 1.0, 0.0, 1.0, 0.0, 1.0, 0.0, 1.0, 0.0, 1.0, 0.0, 1.0, 0.0, 1.0, 0.0, 1.0, 0.0, 1.0, 0.0, 1.0, 0.0, 1.0, 0.0, 1.0, 0.0, 1.0, 0.0, 1.0, 0.0, 1.0, 0.0, 1.0, 0.0, 1.0, 0.0, 1.0, 0.0, 1.0, 0.0, 1.0, 0.0, 1.0, 0.0, 1.0, 0.0, 1.0, 0.0, 1.0, 0.0, 1.0, 0.0, 0.0, 1.0, 0.0, 0.7539, 0.0, 0.7539, 0.0, 1.0, 1.0, 0.5, 1.0, 0.7539, 1.0, 0.7539, 1.0, 0.5, 1.0, 0.5, 1.0, 0.7539, 1.0, 0.7539, 1.0, 0.5, 0.0, 1.0, 0.0, 0.7539, 0.0, 0.7539, 0.0, 1.0, 1.0, 1.0, 1.0, 0.7539, 1.0, 0.7539, 1.0, 1.0, 1.0, 1.0, 1.0, 0.7539, 1.0, 0.7539, 1.0, 1.0, 1.0, 1.0, 1.0, 0.7539, 1.0, 0.7539, 1.0, 1.0, 1.0, 1.0, 1.0, 0.7539, 1.0, 0.7539, 1.0, 1.0, 1.0, 1.0, 1.0, 0.7539, 1.0, 0.7539, 1.0, 1.0, 1.0, 1.0, 1.0, 0.7539, 1.0, 0.7539, 1.0, 1.0, 1.0, 1.0, 1.0, 0.7539, 1.0, 0.7539, 1.0, 1.0, 1.0, 1.0, 1.0, 0.7539, 1.0, 0.7539, 1.0, 1.0, 1.0, 1.0, 1.0, 0.7539, 1.0, 0.7539, 1.0, 1.0, 1.0, 1.0, 1.0, 0.7539, 1.0, 0.7539, 1.0, 1.0, 1.0, 1.0, 1.0, 0.7539, 1.0, 0.7539, 1.0, 1.0, 0.0, 0.5, 1.0, 0.5, 1.0, 0.7539, 0.0, 0.7539, 1.0, 0.0, 1.0, 0.2451, 1.0, 0.2451, 1.0, 0.0, 0.0, 0.5, 0.0, 0.2451, 0.0, 0.2451, 0.0, 0.5, 0.0, 0.5, 0.0, 0.2451, 0.0, 0.2451, 0.0, 0.5, 1.0, 0.0, 1.0, 0.2451, 1.0, 0.2451, 1.0, 0.0, 1.0, 0.5, 1.0, 0.2451, 1.0, 0.2451, 1.0, 0.5, 1.0, 0.5, 1.0, 0.2451, 1.0, 0.2451, 1.0, 0.5, 0.0, 0.0, 1.0, 0.0, 1.0, 0.2451, 0.0, 0.2451, 1.0, 0.5, 1.0, 0.2451, 1.0, 0.2451, 1.0, 0.5, 1.0, 0.5, 1.0, 0.2451, 1.0, 0.2451, 1.0, 0.5, 1.0, 0.5, 1.0, 0.2451, 1.0, 0.2451, 1.0, 0.5, 1.0, 0.5, 1.0, 0.2451, 1.0, 0.2451, 1.0, 0.5, 1.0, 0.5, 1.0, 0.2451, 1.0, 0.2451, 1.0, 0.5, 1.0, 0.5, 1.0, 0.2451, 1.0, 0.2451, 1.0, 0.5, 1.0, 0.5, 1.0, 0.2451, 1.0, 0.2451, 1.0, 0.5, 1.0, 0.5, 1.0, 0.2451, 1.0, 0.2451, 1.0, 0.5, 1.0, 0.5, 1.0, 0.2451, 1.0, 0.2451, 1.0, 0.5, 1.0, 0.5, 1.0, 0.2451, 1.0, 0.2451, 1.0, 0.5, 1.0, 0.5, 1.0, 0.2451, 1.0, 0.2451, 1.0, 0.5, 1.0, 0.5, 1.0, 0.2451, 1.0, 0.2451, 1.0, 0.5, 1.0, 1.0, 1.0, 0.7539, 1.0, 0.7539, 1.0, 1.0, 1.0, 0.0, 1.0, 0.0, 1.0, 0.0, 1.0, 0.0, 1.0, 0.0, 1.0, 0.0, 1.0, 0.0, 1.0, 0.0, 1.0, 0.0, 1.0, 0.0, 1.0, 0.0, 1.0, 0.0, 1.0, 0.0, 1.0, 0.0, 1.0, 0.0, 1.0, 0.0, 1.0, 0.0, 1.0, 0.0, 1.0, 0.0, 1.0, 0.0, 1.0, 0.0, 1.0, 0.0, 1.0, 0.0, 1.0, 0.0, 1.0, 0.0, 1.0, 0.0, 1.0, 0.0, 1.0, 0.0, 1.0, 0.0, 1.0, 0.0, 1.0, 0.0, 1.0, 0.0, 1.0, 1.0, 1.0, 1.0, 1.0, 1.0, 1.0, 1.0, 1.0, 0.0, 1.0, 0.0, 1.0, 0.0, 1.0, 0.0, 1.0, 0.0, 1.0, 0.0, 1.0, 0.0, 1.0, 0.0, 1.0, 1.0, 1.0, 1.0, 1.0, 1.0, 1.0, 1.0, 1.0, 0.7539, 1.0, 0.5, 1.0, 0.5, 1.0, 0.7539, 1.0, 0.2451, 1.0, 0.0, 1.0, 0.0, 1.0, 0.2451, 1.0, 0.5, 1.0, 0.2451, 1.0, 0.2451, 1.0, 0.5, 1.0, 1.0, 1.0, 0.7539, 1.0, 0.7539, 1.0, 1.0, 1.0, 0.0, 1.0, 0.0, 1.0, 0.0, 1.0, 0.0, 1.0, 0.0, 1.0, 0.0, 1.0, 0.0, 1.0, 0.0, 1.0, 0.0, 1.0, 0.0, 1.0, 0.0, 1.0, 0.0, 1.0, 0.0, 1.0, 0.0, 1.0, 0.0, 1.0, 0.0, 1.0, 0.0, 1.0, 0.0, 1.0, 0.0, 1.0, 0.0, 1.0, 0.0, 1.0, 0.0, 1.0, 0.0, 1.0, 0.0, 1.0, 0.0, 1.0, 0.0, 1.0, 0.0, 1.0, 0.0, 1.0, 0.0, 1.0, 0.0, 1.0, 0.0, 1.0, 0.0, 1.0, 0.0, 1.0, 0.0, 1.0, 0.0, 1.0, 0.0, 1.0, 0.0, 1.0, 0.0, 1.0, 0.0, 1.0, 0.0, 1.0, 1.0, 1.0, 1.0, 1.0, 1.0, 1.0, 1.0, 1.0, 0.0, 1.0, 0.0, 1.0, 0.0, 1.0, 0.0, 1.0, 0.0, 1.0, 0.0, 1.0, 0.0, 1.0, 0.0, 1.0, 1.0, 1.0, 1.0, 1.0, 1.0, 1.0, 1.0, 1.0, 0.7539, 1.0, 0.5, 1.0, 0.5, 1.0, 0.7539, 1.0, 0.2451, 1.0, 0.0, 1.0, 0.0, 1.0, 0.2451, 1.0, 1.0, 1.0, 1.0, 1.0, 1.0, 1.0, 1.0, 1.0, 1.0, 1.0, 1.0, 1.0, 1.0, 1.0, 1.0, 1.0, 1.0, 1.0, 1.0, 1.0, 1.0, 1.0, 1.0, 1.0, 1.0, 1.0, 1.0, 1.0, 1.0, 1.0, 1.0, 1.0, 1.0, 1.0, 1.0, 1.0, 1.0, 1.0, 1.0, 1.0, 1.0, 1.0, 1.0, 1.0, 1.0, 1.0, 1.0, 1.0, 1.0, 1.0, 1.0, 1.0, 1.0, 1.0, 1.0, 1.0, 1.0, 1.0, 1.0, 1.0, 1.0, 1.0, 1.0, 1.0, 1.0, 1.0, 1.0, 1.0, 1.0, 1.0, 1.0, 1.0, 1.0, 1.0, 1.0, 1.0, 1.0, 1.0, 1.0, 1.0, 1.0, 1.0, 1.0, 1.0, 1.0, 1.0, 1.0, 1.0, 1.0, 1.0, 1.0, 1.0, 1.0, 1.0, 1.0, 1.0, 1.0, 1.0, 1.0, 1.0, 1.0, 1.0, 1.0, 0.0, 1.0, 1.0, 1.0, 1.0, 1.0, 0.0, 1.0, 0.0, 1.0, 0.0, 1.0, 0.0, 1.0, 0.0, 1.0, 0.0, 1.0, 1.0, 1.0, 1.0, 1.0, 0.0, 1.0, 0.0, 1.0, 1.0, 1.0, 1.0, 1.0, 0.0, 1.0, 0.0, 1.0, 0.0, 1.0, 0.0, 1.0, 0.0, 1.0, 1.0, 1.0, 1.0, 1.0, 1.0, 1.0, 1.0, 1.0, 0.0, 1.0, 0.0, 1.0, 0.0, 1.0, 0.0, 1.0, 1.0, 1.0, 1.0, 1.0, 1.0, 1.0, 1.0, 1.0, 0.0, 1.0, 1.0, 1.0, 1.0, 1.0, 0.0, 1.0, 0.0, 1.0, 1.0, 1.0, 1.0, 1.0, 0.0, 1.0, 0.0, 1.0, 0.0, 1.0, 0.0, 1.0, 0.0, 1.0, 1.0, 1.0, 0.0, 1.0, 0.0, 1.0, 1.0, 1.0, 0.0, 1.0, 0.0, 1.0, 0.0, 1.0, 0.0, 1.0, 1.0, 1.0, 1.0, 1.0, 1.0, 1.0, 1.0, 1.0, 1.0, 0.2451, 1.0, 0.2451, 1.0, 0.0, 1.0, 0.0, 1.0, 0.2451, 1.0, 0.2451, 1.0, 0.0, 1.0, 0.0, 1.0, 0.2451, 1.0, 0.2451, 1.0, 0.0, 1.0, 0.0, 1.0, 0.2451, 1.0, 0.2451, 1.0, 0.0, 1.0, 0.0, 1.0, 0.2451, 1.0, 0.2451, 1.0, 0.0, 1.0, 0.0, 1.0, 0.2451, 1.0, 0.2451, 1.0, 0.0, 1.0, 0.0, 1.0, 0.2451, 1.0, 0.2451, 1.0, 0.0, 1.0, 0.0, 0.0, 0.7539, 0.0, 1.0, 1.0, 1.0, 1.0, 0.7539, 1.0, 0.2451, 1.0, 0.2451, 1.0, 0.0, 1.0, 0.0, 1.0, 0.2451, 1.0, 0.2451, 1.0, 0.0, 1.0, 0.0, 1.0, 0.2451, 1.0, 0.2451, 1.0, 0.0, 1.0, 0.0, 1.0, 0.2451, 1.0, 0.2451, 1.0, 0.0, 1.0, 0.0, 1.0, 0.7539, 1.0, 0.7539, 1.0, 0.5, 1.0, 0.5, 1.0, 0.7539, 1.0, 0.7539, 1.0, 0.5, 1.0, 0.5, 1.0, 0.7539, 1.0, 0.7539, 1.0, 0.5, 1.0, 0.5, 1.0, 0.7539, 1.0, 0.7539, 1.0, 0.5, 1.0, 0.5, 0.0, 0.2451, 0.0, 0.5, 1.0, 0.5, 1.0, 0.2451, 1.0, 0.7539, 1.0, 0.7539, 1.0, 0.5, 1.0, 0.5, 1.0, 0.7539, 1.0, 0.7539, 1.0, 0.5, 1.0, 0.5, 1.0, 0.7539, 1.0, 0.7539, 1.0, 0.5, 1.0, 0.5, 1.0, 0.7539, 1.0, 0.7539, 1.0, 0.5, 1.0, 0.5, 1.0, 0.7539, 1.0, 0.7539, 1.0, 0.5, 1.0, 0.5, 1.0, 0.7539, 1.0, 0.7539, 1.0, 0.5, 1.0, 0.5, 1.0, 0.7539, 1.0, 0.7539, 1.0, 0.5, 1.0, 0.5, 1.0, 0.2451, 1.0, 0.2451, 1.0, 0.0, 1.0, 0.0, 1.0, 0.2451, 1.0, 0.2451, 1.0, 0.0, 1.0, 0.0, 1.0, 0.5, 1.0, 0.5, 1.0, 0.5, 1.0, 0.5, 0.0, 0.0, 0.0, 0.0, 1.0, 0.0, 1.0, 0.0, 1.0, 0.0, 1.0, 0.0, 1.0, 0.0, 1.0, 0.0, 1.0, 0.0, 1.0, 0.0, 1.0, 0.0, 1.0, 0.0, 1.0, 0.5, 1.0, 0.5, 1.0, 0.5, 1.0, 0.5, 1.0, 0.0, 1.0, 0.0, 1.0, 0.0, 1.0, 0.0, 1.0, 1.0, 1.0, 1.0, 1.0, 1.0, 1.0, 1.0, 1.0, 1.0, 1.0, 1.0, 1.0, 1.0, 1.0, 1.0, 1.0, 1.0, 1.0, 1.0, 1.0, 1.0, 1.0, 1.0, 1.0, 0.0, 1.0, 0.0, 1.0, 0.0, 1.0, 0.0, 1.0, 0.0, 1.0, 0.0, 1.0, 0.0, 1.0, 0.0, 1.0, 0.0, 1.0, 0.0, 1.0, 0.0, 1.0, 0.0, 1.0, 1.0, 1.0, 1.0, 1.0, 1.0, 1.0, 1.0, 1.0, 0.0, 1.0, 0.0, 1.0, 0.0, 1.0, 0.0, 1.0, 1.0, 1.0, 1.0, 1.0, 1.0, 1.0, 1.0, 1.0, 0.0, 1.0, 0.0, 1.0, 0.0, 1.0, 0.0, 0.0, 0.7539, 0.0, 0.7539, 0.0, 0.5, 0.0, 0.5, 1.0, 1.0, 1.0, 1.0, 1.0, 1.0, 1.0, 1.0, 1.0, 0.7539, 1.0, 0.7539, 1.0, 1.0, 1.0, 1.0, 1.0, 1.0, 1.0, 1.0, 1.0, 1.0, 1.0, 1.0, 1.0, 0.0, 1.0, 0.0, 1.0, 0.0, 1.0, 0.0, 1.0, 1.0, 1.0, 1.0, 0.0, 1.0, 0.0, 1.0, 1.0, 1.0, 1.0, 1.0, 1.0, 1.0, 1.0, 1.0, 1.0, 0.0, 1.0, 0.0, 1.0, 0.0, 1.0, 0.0, 1.0, 1.0, 1.0, 1.0, 1.0, 1.0, 1.0, 1.0, 1.0, 1.0, 1.0, 1.0, 1.0, 1.0, 1.0, 1.0, 1.0, 0.0, 1.0, 0.0, 1.0, 0.0, 1.0, 0.0, 1.0, 0.0, 1.0, 0.0, 1.0, 0.0, 1.0, 0.0, 1.0, 0.2451, 1.0, 0.2451, 1.0, 0.5, 1.0, 0.5, 0.0, 0.2451, 0.0, 0.2451, 0.0, 0.0, 0.0, 0.0, 1.0, 0.0, 1.0, 0.0, 1.0, 0.0, 1.0, 0.0, 1.0, 1.0, 1.0, 1.0, 1.0, 1.0, 1.0, 1.0, 1.0, 1.0, 1.0, 1.0, 1.0, 1.0, 1.0, 1.0, 1.0, 0.0, 1.0, 0.0, 1.0, 0.0, 1.0, 0.0, 0.0, 0.2451, 0.0, 0.2451, 0.0, 0.0, 0.0, 0.0, 1.0, 0.2451, 1.0, 0.2451, 1.0, 0.5, 1.0, 0.5, 1.0, 0.0, 1.0, 0.0, 1.0, 0.0, 1.0, 0.0, 1.0, 0.0, 1.0, 0.0, 1.0, 0.0, 1.0, 0.0, 1.0, 1.0, 1.0, 1.0, 1.0, 1.0, 1.0, 1.0, 1.0, 1.0, 1.0, 1.0, 1.0, 1.0, 1.0, 1.0, 1.0, 0.0, 1.0, 0.0, 1.0, 0.0, 1.0, 0.0, 1.0, 1.0, 1.0, 1.0, 1.0, 1.0, 1.0, 1.0, 1.0, 1.0, 1.0, 1.0, 1.0, 1.0, 1.0, 1.0, 1.0, 0.0, 1.0, 0.0, 1.0, 0.0, 1.0, 0.0, 1.0, 1.0, 1.0, 1.0, 1.0, 1.0, 1.0, 1.0, 1.0, 0.7539, 1.0, 0.7539, 1.0, 1.0, 1.0, 1.0, 1.0, 1.0, 1.0, 1.0, 1.0, 1.0, 1.0, 1.0, 0.0, 0.7539, 0.0, 0.7539, 0.0, 0.5, 0.0, 0.5, 1.0, 0.0, 1.0, 0.0, 1.0, 0.0, 1.0, 0.0, 1.0, 1.0, 1.0, 1.0, 1.0, 1.0, 1.0, 1.0, 1.0, 0.0, 1.0, 0.0, 1.0, 0.0, 1.0, 0.0, 1.0, 1.0, 1.0, 1.0, 1.0, 1.0, 1.0, 1.0, 1.0, 0.0, 1.0, 0.0, 1.0, 0.0, 1.0, 0.0, 1.0, 0.0, 1.0, 0.0, 1.0, 0.0, 1.0, 0.0, 1.0, 0.0, 1.0, 0.0, 1.0, 0.0, 1.0, 0.0, 1.0, 1.0, 1.0, 1.0, 1.0, 1.0, 1.0, 1.0, 1.0, 1.0, 1.0, 1.0, 1.0, 1.0, 1.0, 1.0, 1.0, 1.0, 1.0, 1.0, 1.0, 1.0, 1.0, 1.0, 1.0, 0.0, 1.0, 0.0, 1.0, 0.0, 1.0, 0.0, 1.0, 0.5, 1.0, 0.5, 1.0, 0.5, 1.0, 0.5, 1.0, 0.0, 1.0, 0.0, 1.0, 0.0, 1.0, 0.0, 1.0, 0.0, 1.0, 0.0, 1.0, 0.0, 1.0, 0.0, 0.0, 0.0, 0.0, 0.0, 1.0, 0.0, 1.0, 0.0, 1.0, 0.5, 1.0, 0.5, 1.0, 0.5, 1.0, 0.5, 1.0, 0.0, 1.0, 0.0, 1.0, 0.0, 1.0, 0.0, 1.0, 0.0, 1.0, 0.0, 1.0, 0.0, 1.0, 0.0, 1.0, 0.0, 1.0, 0.0, 1.0, 0.0, 1.0, 0.0, 1.0, 0.0, 1.0, 0.0, 1.0, 0.0, 1.0, 0.0, 1.0, 0.0, 1.0, 0.0, 1.0, 0.0, 1.0, 0.0, 1.0, 0.0, 1.0, 0.0, 1.0, 0.0, 1.0, 0.0, 1.0, 0.0, 1.0, 0.0, 1.0, 0.0, 1.0, 0.0, 1.0, 0.0, 1.0, 0.0, 1.0, 0.0, 1.0, 0.0, 1.0, 0.0, 1.0, 0.0, 1.0, 0.0, 1.0, 0.0, 1.0, 0.0, 1.0, 0.0, 1.0, 0.0, 1.0, 0.0, 1.0, 0.0, 1.0, 0.0, 1.0, 0.0, 1.0, 0.0, 1.0, 0.0, 1.0, 0.0, 1.0, 0.0, 1.0, 0.0, 1.0, 0.0, 1.0, 0.0, 1.0, 0.0, 1.0, 0.0, 1.0, 0.0, 1.0, 0.0, 1.0, 0.0, 1.0, 0.0, 1.0, 0.0, 1.0, 0.0, 1.0, 0.0, 1.0, 0.0, 1.0, 0.0, 1.0, 0.0, 1.0, 0.0, 1.0, 0.0, 1.0, 0.0, 1.0, 0.0, 1.0, 0.0, 1.0, 0.0, 1.0, 0.0, 1.0, 0.0, 1.0, 0.0, 1.0, 0.0, 1.0, 0.0, 1.0, 0.0, 1.0, 0.0, 1.0, 0.0, 1.0, 0.0, 1.0, 0.0, 1.0, 0.0, 1.0, 0.0, 1.0, 0.0, 1.0, 0.0, 1.0, 0.0, 1.0, 0.0, 1.0, 0.0, 1.0, 0.0, 1.0, 0.0, 1.0, 0.0, 1.0, 0.0, 1.0, 0.0, 1.0, 0.0, 1.0, 0.0, 1.0, 0.0, 1.0, 0.0, 1.0, 0.0, 1.0, 0.0, 1.0, 0.0, 1.0, 0.0, 1.0, 0.0, 1.0, 0.0, 1.0, 0.0, 1.0, 0.0, 1.0, 0.0, 1.0, 0.0, 1.0, 0.0, 1.0, 0.0, 1.0, 0.0, 1.0, 0.0, 1.0, 0.0, 1.0, 0.0, 1.0, 0.0, 1.0, 0.0, 1.0, 0.0, 1.0, 0.0, 1.0, 0.0, 1.0, 0.0, 1.0, 0.0, 1.0, 0.0, 1.0, 0.0, 1.0, 0.0, 1.0, 0.0, 1.0, 0.0, 1.0, 0.0, 1.0, 0.0, 1.0, 0.0, 1.0, 0.0, 1.0, 0.0, 1.0, 0.0, 1.0, 0.0, 1.0, 0.0, 1.0, 0.0, 1.0, 0.0, 1.0, 0.0, 1.0, 0.0, 1.0, 0.0, 1.0, 0.0, 1.0, 0.0, 1.0, 0.0, 1.0, 0.0, 1.0, 0.0, 1.0, 0.0, 1.0, 0.0, 1.0, 0.0, 1.0, 0.0, 0.0, 1.0, 0.0, 1.0, 0.0, 0.7539, 0.0, 0.7539, 1.0, 0.5, 1.0, 0.5, 1.0, 0.7539, 1.0, 0.7539, 1.0, 0.5, 1.0, 0.5, 1.0, 0.7539, 1.0, 0.7539, 0.0, 1.0, 0.0, 1.0, 0.0, 0.7539, 0.0, 0.7539, 1.0, 1.0, 1.0, 1.0, 1.0, 0.7539, 1.0, 0.7539, 1.0, 1.0, 1.0, 1.0, 1.0, 0.7539, 1.0, 0.7539, 1.0, 1.0, 1.0, 1.0, 1.0, 0.7539, 1.0, 0.7539, 1.0, 1.0, 1.0, 1.0, 1.0, 0.7539, 1.0, 0.7539, 1.0, 1.0, 1.0, 1.0, 1.0, 0.7539, 1.0, 0.7539, 1.0, 1.0, 1.0, 1.0, 1.0, 0.7539, 1.0, 0.7539, 1.0, 1.0, 1.0, 1.0, 1.0, 0.7539, 1.0, 0.7539, 1.0, 1.0, 1.0, 1.0, 1.0, 0.7539, 1.0, 0.7539, 1.0, 1.0, 1.0, 1.0, 1.0, 0.7539, 1.0, 0.7539, 1.0, 1.0, 1.0, 1.0, 1.0, 0.7539, 1.0, 0.7539, 1.0, 1.0, 1.0, 1.0, 1.0, 0.7539, 1.0, 0.7539, 0.0, 0.5, 0.0, 0.7539, 1.0, 0.7539, 1.0, 0.5, 1.0, 0.0, 1.0, 0.0, 1.0, 0.2451, 1.0, 0.2451, 0.0, 0.5, 0.0, 0.5, 0.0, 0.2451, 0.0, 0.2451, 0.0, 0.5, 0.0, 0.5, 0.0, 0.2451, 0.0, 0.2451, 1.0, 0.0, 1.0, 0.0, 1.0, 0.2451, 1.0, 0.2451, 1.0, 0.5, 1.0, 0.5, 1.0, 0.2451, 1.0, 0.2451, 1.0, 0.5, 1.0, 0.5, 1.0, 0.2451, 1.0, 0.2451, 0.0, 0.0, 0.0, 0.2451, 1.0, 0.2451, 1.0, 0.0, 1.0, 0.5, 1.0, 0.5, 1.0, 0.2451, 1.0, 0.2451, 1.0, 0.5, 1.0, 0.5, 1.0, 0.2451, 1.0, 0.2451, 1.0, 0.5, 1.0, 0.5, 1.0, 0.2451, 1.0, 0.2451, 1.0, 0.5, 1.0, 0.5, 1.0, 0.2451, 1.0, 0.2451, 1.0, 0.5, 1.0, 0.5, 1.0, 0.2451, 1.0, 0.2451, 1.0, 0.5, 1.0, 0.5, 1.0, 0.2451, 1.0, 0.2451, 1.0, 0.5, 1.0, 0.5, 1.0, 0.2451, 1.0, 0.2451, 1.0, 0.5, 1.0, 0.5, 1.0, 0.2451, 1.0, 0.2451, 1.0, 0.5, 1.0, 0.5, 1.0, 0.2451, 1.0, 0.2451, 1.0, 0.5, 1.0, 0.5, 1.0, 0.2451, 1.0, 0.2451, 1.0, 0.5, 1.0, 0.5, 1.0, 0.2451, 1.0, 0.2451, 1.0, 0.5, 1.0, 0.5, 1.0, 0.2451, 1.0, 0.2451, 1.0, 1.0, 1.0, 1.0, 1.0, 0.7539, 1.0, 0.7539, 1.0, 0.0, 1.0, 0.0, 1.0, 0.0, 1.0, 0.0, 1.0, 0.0, 1.0, 0.0, 1.0, 0.0, 1.0, 0.0, 1.0, 0.0, 1.0, 0.0, 1.0, 0.0, 1.0, 0.0, 1.0, 0.0, 1.0, 0.0, 1.0, 0.0, 1.0, 0.0, 1.0, 0.0, 1.0, 0.0, 1.0, 0.0, 1.0, 0.0, 1.0, 0.0, 1.0, 0.0, 1.0, 0.0, 1.0, 0.0, 1.0, 0.0, 1.0, 0.0, 1.0, 0.0, 1.0, 0.0, 1.0, 0.0, 1.0, 0.0, 1.0, 0.0, 1.0, 0.0, 1.0, 1.0, 1.0, 1.0, 1.0, 1.0, 1.0, 1.0, 1.0, 0.0, 1.0, 0.0, 1.0, 0.0, 1.0, 0.0, 1.0, 0.0, 1.0, 0.0, 1.0, 0.0, 1.0, 0.0, 1.0, 1.0, 1.0, 1.0, 1.0, 1.0, 1.0, 1.0, 1.0, 0.7539, 1.0, 0.7539, 1.0, 0.5, 1.0, 0.5, 1.0, 0.2451, 1.0, 0.2451, 1.0, 0.0, 1.0, 0.0, 1.0, 0.5, 1.0, 0.5, 1.0, 0.2451, 1.0, 0.2451, 1.0, 1.0, 1.0, 1.0, 1.0, 0.7539, 1.0, 0.7539, 1.0, 0.0, 1.0, 0.0, 1.0, 0.0, 1.0, 0.0, 1.0, 0.0, 1.0, 0.0, 1.0, 0.0, 1.0, 0.0, 1.0, 0.0, 1.0, 0.0, 1.0, 0.0, 1.0, 0.0, 1.0, 0.0, 1.0, 0.0, 1.0, 0.0, 1.0, 0.0, 1.0, 0.0, 1.0, 0.0, 1.0, 0.0, 1.0, 0.0, 1.0, 0.0, 1.0, 0.0, 1.0, 0.0, 1.0, 0.0, 1.0, 0.0, 1.0, 0.0, 1.0, 0.0, 1.0, 0.0, 1.0, 0.0, 1.0, 0.0, 1.0, 0.0, 1.0, 0.0, 1.0, 0.0, 1.0, 0.0, 1.0, 0.0, 1.0, 0.0, 1.0, 0.0, 1.0, 0.0, 1.0, 0.0, 1.0, 0.0, 1.0, 1.0, 1.0, 1.0, 1.0, 1.0, 1.0, 1.0, 1.0, 0.0, 1.0, 0.0, 1.0, 0.0, 1.0, 0.0, 1.0, 0.0, 1.0, 0.0, 1.0, 0.0, 1.0, 0.0, 1.0, 1.0, 1.0, 1.0, 1.0, 1.0, 1.0, 1.0, 1.0, 0.7539, 1.0, 0.7539, 1.0, 0.5, 1.0, 0.5, 1.0, 0.2451, 1.0, 0.2451, 1.0, 0.0, 1.0, 0.0, 1.0, 1.0, 1.0, 1.0, 1.0, 1.0, 1.0, 1.0, 1.0, 1.0, 1.0, 1.0, 1.0, 1.0, 1.0, 1.0, 1.0, 1.0, 1.0, 1.0, 1.0, 1.0, 1.0, 1.0, 1.0, 1.0, 1.0, 1.0, 1.0, 1.0, 1.0, 1.0, 1.0, 1.0, 1.0, 1.0, 1.0, 1.0, 1.0, 1.0, 1.0, 1.0, 1.0, 1.0, 1.0, 1.0, 1.0, 1.0, 1.0, 1.0, 1.0, 1.0, 1.0, 1.0, 1.0, 1.0, 1.0, 1.0, 1.0, 1.0, 1.0, 1.0, 1.0, 1.0, 1.0, 1.0, 1.0, 1.0, 1.0, 1.0, 1.0, 1.0, 1.0, 1.0, 1.0, 1.0, 1.0, 1.0, 1.0, 1.0, 1.0, 1.0, 1.0, 1.0, 1.0, 1.0, 1.0, 1.0, 1.0, 1.0, 1.0, 1.0, 1.0, 1.0, 1.0, 1.0, 1.0, 1.0, 1.0, 1.0, 1.0, 1.0, 1.0, 1.0, 0.0, 1.0, 0.0, 1.0, 1.0, 1.0, 1.0, 1.0, 0.0, 1.0, 0.0, 1.0, 0.0, 1.0, 0.0, 1.0, 0.0, 1.0, 0.0, 1.0, 1.0, 1.0, 1.0, 1.0, 0.0, 1.0, 0.0, 1.0, 1.0, 1.0, 1.0, 1.0, 0.0, 1.0, 0.0, 1.0, 0.0, 1.0, 0.0, 1.0, 1.0, 1.0, 1.0, 1.0, 1.0, 1.0, 1.0, 1.0, 0.0, 1.0, 0.0, 1.0, 0.0, 1.0, 0.0, 1.0, 1.0, 1.0, 1.0, 1.0, 1.0, 1.0, 1.0, 1.0, 0.0, 1.0, 0.0, 1.0, 1.0, 1.0, 1.0, 1.0, 0.0, 1.0, 0.0, 1.0, 1.0, 1.0, 1.0, 1.0, 0.0, 1.0, 0.0, 1.0, 0.0, 1.0, 0.0, 1.0, 1.0, 1.0, 1.0, 1.0, 0.0, 1.0, 0.0, 1.0, 0.0, 1.0, 0.0, 1.0, 0.0, 1.0, 0.0, 1.0, 1.0, 1.0, 1.0, 1.0, 1.0, 1.0, 1.0, 1.0])
me_plane.materials.append(mat_material_001)
me_plane.use_remesh_preserve_volume = False
me_plane.use_remesh_preserve_attributes = False
me_plane.use_mirror_vertex_groups = False
me_plane.update()
me_plane_001 = bpy.data.meshes.new('Plane.001')
me_plane_001.from_pydata([(-1.0, -1.0, 0.0), (1.0, -1.0, 0.0), (-1.0, 1.0, 0.0), (1.0, 1.0, 0.0)], [], [(0, 1, 3, 2)])
_uv = me_plane_001.uv_layers.new(name='UVMap')
_uv.uv.foreach_set('vector', [0.0, 0.0, 1.0, 0.0, 1.0, 1.0, 0.0, 1.0])
me_plane_001.materials.append(mat_material_002)
me_plane_001.use_remesh_preserve_volume = False
me_plane_001.use_remesh_preserve_attributes = False
me_plane_001.use_mirror_vertex_groups = False
me_plane_001.update()

# ---- objects
ob_light = bpy.data.objects.new('Light', light_light)
ob_camera = bpy.data.objects.new('Camera', cam_camera)
ob_empty = bpy.data.objects.new('Empty', None)
ob_plane = bpy.data.objects.new('Plane', me_plane)
ob_empty_001 = bpy.data.objects.new('Empty.001', None)
ob_plane_001 = bpy.data.objects.new('Plane.001', me_plane_001)

# ---- transforms, parenting, visibility, modifiers, constraints
ob_light.location = (3.859, 1.38, 5.866)
ob_light.rotation_euler = (0.6503, 0.05522, 1.866)
ob_light.lock_rotations_4d = False
ob_light.empty_display_type = 'ARROWS'
ob_light.color = (0.0, 0.0, 0.0, 0.0)
ob_light.lineart.crease_threshold = 0.0
ob_camera.location = (7.359, -6.926, 4.958)
ob_camera.rotation_euler = (1.109, 0.0, 0.8149)
ob_camera.lock_rotations_4d = False
ob_camera.empty_display_type = 'ARROWS'
ob_camera.color = (0.0, 0.0, 0.0, 0.0)
ob_camera.display_type = 'WIRE'
ob_camera.lineart.crease_threshold = 0.0
ob_empty.location = (1.447, 0.0, 0.0)
ob_empty.rotation_euler = (1.571, -0.0, 0.0)
ob_empty.empty_display_type = 'IMAGE'
ob_empty.empty_display_size = 5.028
ob_empty.empty_image_offset = (-0.4946, -0.4975)
ob_empty.lineart.crease_threshold = 0.0
ob_plane.location = (0.0, -0.06395, 0.6336)
ob_plane.lineart.crease_threshold = 0.0
ob_empty_001.location = (-0.7364, -0.1678, 0.0)
ob_empty_001.rotation_euler = (1.571, -0.0, 1.571)
ob_empty_001.empty_display_type = 'IMAGE'
ob_empty_001.empty_display_size = 5.028
ob_empty_001.empty_image_offset = (-0.4946, -0.4975)
ob_empty_001.lineart.crease_threshold = 0.0
ob_plane_001.location = (0.0, 0.0, 0.0)
ob_plane_001.scale = (2.237, 2.237, 2.237)
ob_plane_001.lineart.crease_threshold = 0.0

# ---- collection membership
col_collection.objects.link(ob_light)
col_collection.objects.link(ob_camera)
col_collection.objects.link(ob_empty)
col_collection.objects.link(ob_plane)
col_collection.objects.link(ob_empty_001)
col_collection.objects.link(ob_plane_001)

# ---- scene / render settings (as saved in the file)
scene.camera = ob_camera
scene.frame_start = 1; scene.frame_end = 250; scene.frame_set(1)
scene.render.engine = 'CYCLES'
scene.cycles.use_denoising = False
scene.cycles.samples = 128
scene.cycles.sampling_pattern = 'TABULATED_SOBOL'
scene.cycles.use_adaptive_sampling = False
scene.cycles.use_light_tree = False
scene.view_settings.view_transform = 'Filmic'
bpy.context.view_layer.update()
